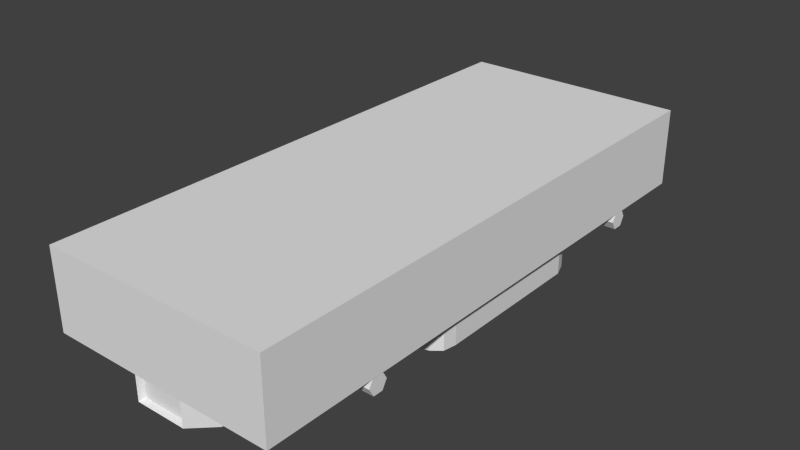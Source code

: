 # Source: track1_2.blend  (saved by Blender 3.0.42; exported with 4.5.12 LTS)
import bpy
from mathutils import Matrix  # noqa: F401  (used for matrix-valued properties, if any)

bpy.ops.wm.read_factory_settings(use_empty=True)
scene = bpy.context.scene
scene.name = 'Scene'

# ---- materials (node trees are filled in below, after node groups)
mat_mat___dddddd___primary = bpy.data.materials.new('mat [#dddddd] [primary]')
mat_mat___dddddd___primary.alpha_threshold = 0.0
mat_mat___dddddd___primary.use_transparent_shadow = False
mat_mat___dddddd___primary.roughness = 0.5
mat_mat___dddddd___primary.specular_intensity = 0.0

# ---- material node trees

# ---- world
world_world = bpy.data.worlds.new('World'); scene.world = world_world
world_world.color = (0.05088, 0.05088, 0.05088)
world_world.use_sun_shadow = False
world_world.sun_shadow_jitter_overblur = 0.0
world_world.cycles.sampling_method = 'NONE'
world_world.cycles.sample_map_resolution = 256

# ---- meshes
me_chassis = bpy.data.meshes.new('chassis')
me_chassis.from_pydata([(0.0, -0.04597, -0.03826), (0.0, -0.4746, -0.03826), (0.0, -1.542, 0.3854), (0.2, -1.542, 0.3854), (0.3332, -1.542, 0.3685), (0.0, -0.8849, 0.4163), (0.4, -0.8849, 0.3995), (0.2, -0.8849, 0.4163), (0.0, -1.542, -0.03826), (0.2, -1.542, -0.03826), (0.3332, -1.542, -0.03826), (0.0, -0.8849, -0.03826), (0.4, -0.8849, -0.03826), (0.2, -0.8849, -0.03826), (0.0, -1.85, 0.2996), (0.1661, -1.85, 0.2996), (0.2768, -1.85, 0.2996), (0.0, -1.85, -0.03826), (0.1661, -1.85, -0.03826), (0.2768, -1.85, -0.03826), (0.0, -1.98, 0.2031), (0.0, -2.019, 0.2174), (0.1615, -1.98, 0.2031), (0.1766, -2.019, 0.2172), (0.1712, -2.019, 0.2174), (0.0, -2.018, 0.001413), (0.0, -1.98, 0.01364), (0.1766, -2.019, 0.001678), (0.1615, -1.98, 0.01364), (0.1712, -2.018, 0.001413), (0.4, -0.7145, 0.3907), (0.661, -0.6151, 0.3663), (0.4, -0.7145, -0.03826), (0.661, -0.6151, -0.03826), (0.7369, -0.4746, 0.3663), (0.7369, -0.4746, -0.03826), (0.7369, 0.606, 0.3663), (0.7369, 0.606, -0.03826), (0.7022, 0.7008, 0.3663), (0.7022, 0.7008, -0.03826), (0.5767, 0.9035, 0.3663), (0.5767, 0.9035, -0.03826), (0.5658, 0.9636, 0.3663), (0.5658, 0.9636, -0.03826), (0.4588, 1.58, 0.3995), (0.4588, 1.58, 0.05194), (0.2, -0.04597, 0.4795), (0.0, -0.04597, 0.4795), (0.4, -0.04597, 0.3995), (0.3717, 1.58, 0.3995), (0.0, 1.615, 0.4908), (0.4787, 0.9636, 0.3678), (0.0, 0.9636, 0.6196), (0.1436, 1.604, 0.4342), (0.2867, 0.9636, 0.4289), (0.0, 0.606, 0.7112), (0.352, 0.606, 0.4697), (0.0, -0.7145, 0.4163), (0.2, -0.7145, 0.4163), (0.4, -0.4514, 0.3995), (0.0, -0.4514, 0.434), (0.2, -0.4514, 0.434), (0.3897, 1.702, 0.3995), (0.2099, 1.807, 0.4179), (0.2099, 1.807, 0.1162), (0.3897, 1.702, 0.1029), (0.02941, 1.735, 0.4182), (0.0, 1.839, 0.4179), (0.0, 1.727, 0.4242), (0.7369, -0.04597, 0.3663), (0.7369, -0.04597, -0.03826), (0.5684, -0.04597, 0.3725), (0.5684, -0.463, 0.3725), (0.5684, 0.606, 0.3721), (0.721, -0.5662, 0.3663), (0.721, -0.5662, -0.03826), (0.0456, 1.685, 0.5236), (0.1892, 1.718, 0.4764), (0.07501, 1.821, 0.558), (0.0456, 1.811, 0.5565), (0.6528, 1.685, 0.5236), (0.7965, 1.718, 0.4764), (0.6822, 1.821, 0.558), (0.6528, 1.811, 0.5565), (0.0, 0.3778, 0.7241), (0.352, 0.3778, 0.4856), (0.08801, 0.3778, 0.7241), (0.7369, 0.3778, -0.03826), (0.7369, 0.3778, 0.3663), (0.5684, 0.3778, 0.3725), (0.0, 0.3778, 0.4856), (0.08801, 0.3778, 0.4856), (0.4, 0.3778, 0.3995), (0.0, 1.58, 0.05194), (0.352, 0.3778, 0.3995), (0.0, 0.3778, 0.3995), (0.08801, 0.3778, 0.3995), (0.352, 0.3778, 0.1158), (0.0, 0.3778, 0.1158), (0.2, 0.3778, 0.1158), (0.3349, -0.3685, 0.1158), (0.0, -0.4514, 0.1158), (0.2, -0.4514, 0.1158), (0.352, -0.04597, 0.1158), (0.2, -0.04597, 0.4371), (0.0, -0.04597, 0.4371), (0.3349, -0.3685, 0.2829), (0.2, -0.04597, 0.1158), (0.0, -0.04597, 0.1158), (0.0, -0.4514, 0.2829), (0.2, -0.4514, 0.2829), (0.3349, -0.2897, 0.3765), (0.0, -0.3187, 0.3765), (0.2, -0.3187, 0.3765), (0.4, -0.4746, -0.03826), (0.4, -0.04597, -0.03826), (0.0, 0.3778, -0.03826), (0.0, 0.9636, -0.03826), (0.4, 0.3778, -0.03826), (0.0, 0.606, -0.03826), (0.4, 0.606, -0.03826), (0.4, 0.9636, -0.03826), (0.0, 1.839, 0.1162), (0.3277, -1.151, 0.1222), (0.7939, -1.151, 0.1222), (0.3277, -1.186, 0.06153), (0.7939, -1.186, 0.06153), (0.3277, -1.256, 0.06153), (0.7939, -1.256, 0.06153), (0.3277, -1.291, 0.1222), (0.7939, -1.291, 0.1222), (0.3277, -1.256, 0.1828), (0.7939, -1.256, 0.1828), (0.3277, -1.186, 0.1828), (0.7939, -1.186, 0.1828), (0.3277, 1.311, 0.1222), (0.7939, 1.311, 0.1222), (0.3277, 1.276, 0.06153), (0.7939, 1.276, 0.06153), (0.3277, 1.206, 0.06153), (0.7939, 1.206, 0.06153), (0.3277, 1.171, 0.1222), (0.7939, 1.171, 0.1222), (0.3277, 1.206, 0.1828), (0.7939, 1.206, 0.1828), (0.3277, 1.276, 0.1828), (0.7939, 1.276, 0.1828), (0.375, -1.004, 0.3372), (0.672, -1.183, 0.1556), (0.3626, -1.011, 0.324), (0.6595, -1.191, 0.1424), (0.354, -1.029, 0.3272), (0.651, -1.208, 0.1456), (0.3579, -1.039, 0.3435), (0.6549, -1.218, 0.1619), (0.3704, -1.031, 0.3567), (0.6674, -1.211, 0.1752), (0.379, -1.014, 0.3536), (0.6759, -1.193, 0.172), (0.375, 1.473, 0.3372), (0.672, 1.294, 0.1556), (0.3626, 1.466, 0.324), (0.6595, 1.286, 0.1424), (0.354, 1.448, 0.3272), (0.651, 1.269, 0.1456), (0.3579, 1.438, 0.3435), (0.6549, 1.259, 0.1619), (0.3704, 1.446, 0.3567), (0.6674, 1.266, 0.1752), (0.379, 1.463, 0.3536), (0.6759, 1.283, 0.172), (0.3977, -0.04597, 0.3861)], [], [(9, 8, 11, 13), (10, 9, 13, 12), (6, 4, 10, 12), (10, 4, 16, 19), (4, 6, 7, 3), (3, 7, 5, 2), (115, 114, 1, 0), (16, 15, 24, 23), (15, 14, 21, 24), (9, 10, 19, 18), (8, 9, 18, 17), (4, 3, 15, 16), (3, 2, 14, 15), (19, 16, 23, 27), (17, 18, 29, 25), (18, 19, 27, 29), (22, 23, 24), (27, 28, 29), (22, 28, 27, 23), (20, 22, 24, 21), (25, 29, 28, 26), (28, 22, 20, 26), (30, 32, 33, 31), (6, 12, 32, 30), (88, 87, 37, 36), (36, 37, 39, 38), (38, 39, 41, 40), (40, 41, 43, 42), (42, 43, 45, 44), (53, 49, 66), (53, 50, 52, 54), (44, 49, 51, 42), (49, 53, 54, 51), (61, 59, 48, 46), (44, 45, 65, 62), (44, 62, 49), (68, 50, 76, 79), (63, 66, 62), (54, 52, 55, 56), (5, 7, 58, 57), (7, 6, 30, 58), (40, 42, 51), (51, 54, 56, 73), (58, 30, 59, 61), (57, 58, 61, 60), (31, 72, 30), (31, 74, 72), (49, 62, 66), (66, 67, 68), (62, 65, 64, 63), (67, 66, 63), (60, 61, 46, 47), (34, 35, 70, 69), (71, 48, 59, 72), (69, 71, 72, 34), (72, 59, 30), (89, 88, 36, 73), (40, 51, 73), (38, 40, 73), (36, 38, 73), (74, 34, 72), (79, 76, 80, 83), (33, 75, 74, 31), (35, 34, 74, 75), (53, 66, 78, 77), (66, 68, 79, 78), (50, 53, 77, 76), (82, 83, 80, 81), (77, 78, 82, 81), (78, 79, 83, 82), (76, 77, 81, 80), (86, 85, 56), (56, 55, 86), (71, 69, 88, 89), (69, 70, 87, 88), (73, 56, 85, 89), (55, 84, 86), (86, 84, 90, 91), (86, 91, 85), (71, 89, 92, 48), (89, 85, 92), (85, 91, 96, 94), (65, 45, 93), (64, 65, 93), (91, 90, 95, 96), (85, 94, 92), (94, 96, 99, 97), (96, 95, 98, 99), (102, 101, 109, 110), (107, 108, 101, 102), (94, 97, 92), (47, 46, 104, 105), (48, 104, 46), (99, 98, 108, 107), (100, 102, 110, 106), (103, 107, 102, 100), (97, 99, 107, 103), (110, 109, 112, 113), (106, 110, 113, 111), (103, 100, 171), (111, 104, 171), (100, 106, 171), (104, 113, 112, 105), (113, 104, 111), (70, 35, 114, 115), (114, 32, 1), (13, 11, 1), (32, 13, 1), (13, 32, 12), (75, 114, 35), (75, 33, 114), (33, 32, 114), (115, 0, 116, 118), (120, 119, 117, 121), (70, 115, 118, 87), (118, 116, 119, 120), (87, 118, 120, 37), (121, 41, 120), (120, 41, 39), (120, 39, 37), (43, 41, 121), (45, 121, 117, 93), (45, 43, 121), (63, 64, 122, 67), (122, 64, 93), (123, 124, 126, 125), (125, 126, 128, 127), (127, 128, 130, 129), (129, 130, 132, 131), (126, 124, 134, 132, 130, 128), (133, 134, 124, 123), (131, 132, 134, 133), (123, 125, 127, 129, 131, 133), (135, 136, 138, 137), (137, 138, 140, 139), (139, 140, 142, 141), (141, 142, 144, 143), (138, 136, 146, 144, 142, 140), (145, 146, 136, 135), (143, 144, 146, 145), (135, 137, 139, 141, 143, 145), (147, 148, 150, 149), (149, 150, 152, 151), (151, 152, 154, 153), (153, 154, 156, 155), (150, 148, 158, 156, 154, 152), (157, 158, 148, 147), (155, 156, 158, 157), (147, 149, 151, 153, 155, 157), (159, 160, 162, 161), (161, 162, 164, 163), (163, 164, 166, 165), (165, 166, 168, 167), (162, 160, 170, 168, 166, 164), (169, 170, 160, 159), (167, 168, 170, 169), (159, 161, 163, 165, 167, 169), (92, 97, 103, 171), (171, 48, 92), (171, 106, 111), (104, 48, 171)])
me_chassis.materials.append(mat_mat___dddddd___primary)
me_chassis.use_remesh_preserve_volume = False
me_chassis.use_remesh_preserve_attributes = False
me_chassis.use_mirror_vertex_groups = False
me_chassis.update()
me_collision = bpy.data.meshes.new('collision')
me_collision.from_pydata([(-0.7965, -2.019, 0.1752), (-0.7965, -2.019, 0.7241), (-0.7965, 1.839, 0.7241), (-0.7965, 1.839, 0.1752), (0.7965, -2.019, 0.1752), (0.7965, -2.019, 0.7241), (0.7965, 1.839, 0.7241), (0.7965, 1.839, 0.1752)], [], [(5, 6, 2), (5, 2, 1), (1, 2, 3), (1, 3, 0), (2, 6, 7), (2, 7, 3), (3, 7, 4), (3, 4, 0), (7, 6, 5), (7, 5, 4), (4, 5, 1), (4, 1, 0)])
me_collision.materials.append(None)
me_collision.use_remesh_preserve_volume = False
me_collision.use_remesh_preserve_attributes = False
me_collision.use_mirror_vertex_groups = False
me_collision.update()

# ---- objects
ob_chassis = bpy.data.objects.new('chassis', me_chassis)
ob_collision = bpy.data.objects.new('collision', me_collision)
ob_wheel_fl = bpy.data.objects.new('wheel_fl', None)
ob_wheel_fr = bpy.data.objects.new('wheel_fr', None)
ob_wheel_rl = bpy.data.objects.new('wheel_rl', None)
ob_wheel_rr = bpy.data.objects.new('wheel_rr', None)

# ---- transforms, parenting, visibility, modifiers, constraints
ob_chassis.location = (0.0, 0.0, 0.0)
ob_chassis.lineart.crease_threshold = 0.0
_m = ob_chassis.modifiers.new('Mirror', 'MIRROR')
ob_collision.location = (0.0, 0.0, 0.0)
ob_collision.lineart.crease_threshold = 0.0
ob_wheel_fl.location = (0.7168, -1.212, 0.1241)
ob_wheel_fl.scale = (0.8687, 1.0, 1.0)
ob_wheel_fl.empty_image_offset = (0.0, 0.0)
ob_wheel_fl.lineart.crease_threshold = 0.0
ob_wheel_fr.location = (-0.7168, -1.212, 0.1241)
ob_wheel_fr.scale = (0.8687, 1.0, 1.0)
ob_wheel_fr.empty_image_offset = (0.0, 0.0)
ob_wheel_fr.lineart.crease_threshold = 0.0
ob_wheel_rl.location = (0.7352, 1.238, 0.1241)
ob_wheel_rl.scale = (0.8687, 1.0, 1.0)
ob_wheel_rl.empty_image_offset = (0.0, 0.0)
ob_wheel_rl.lineart.crease_threshold = 0.0
ob_wheel_rr.location = (-0.7352, 1.238, 0.1241)
ob_wheel_rr.scale = (0.8687, 1.0, 1.0)
ob_wheel_rr.empty_image_offset = (0.0, 0.0)
ob_wheel_rr.lineart.crease_threshold = 0.0

# ---- collection membership
scene.collection.objects.link(ob_chassis)
scene.collection.objects.link(ob_collision)
scene.collection.objects.link(ob_wheel_fl)
scene.collection.objects.link(ob_wheel_fr)
scene.collection.objects.link(ob_wheel_rl)
scene.collection.objects.link(ob_wheel_rr)

# ---- scene / render settings (as saved in the file)
scene.frame_start = 1; scene.frame_end = 250; scene.frame_set(1)
scene.render.engine = 'BLENDER_EEVEE_NEXT'
scene.render.resolution_percentage = 50
scene.render.dither_intensity = 0.0
scene.cycles.use_denoising = False
scene.cycles.samples = 10
scene.cycles.sampling_pattern = 'TABULATED_SOBOL'
scene.cycles.light_sampling_threshold = 0.0
scene.cycles.use_adaptive_sampling = False
scene.cycles.use_light_tree = False
scene.cycles.blur_glossy = 0.0
scene.cycles.pixel_filter_type = 'GAUSSIAN'
scene.cycles.sample_clamp_indirect = 0.0
scene.view_settings.view_transform = 'Standard'
bpy.context.view_layer.update()

# ---- added for rendering (the .blend has no active camera and no usable light): camera, sun
cam_auto = bpy.data.cameras.new('AutoCamera')
cam_auto.lens = 50.0
cam_auto.sensor_width = 36.0
cam_auto.clip_end = 1000.0
ob_auto_camera = bpy.data.objects.new('AutoCamera', cam_auto)
scene.collection.objects.link(ob_auto_camera)
ob_auto_camera.location = (3.92548, -4.80078, 3.4833)
ob_auto_camera.rotation_euler = (1.09748, -7.21219e-08, 0.694738)
scene.camera = ob_auto_camera
light_auto_sun = bpy.data.lights.new('AutoSun', 'SUN')
light_auto_sun.energy = 3.0
light_auto_sun.angle = 0.0523599
ob_auto_sun = bpy.data.objects.new('AutoSun', light_auto_sun)
scene.collection.objects.link(ob_auto_sun)
ob_auto_sun.rotation_euler = (0.872665, 0.174533, 0.523599)
bpy.context.view_layer.update()
